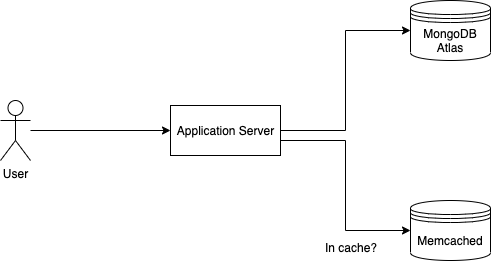

The diagram above was exported from draw.io. Its source (the exported page's mxGraphModel, read from the mxfile embedded in the PNG):
<mxGraphModel dx="946" dy="543" grid="1" gridSize="10" guides="1" tooltips="1" connect="1" arrows="1" fold="1" page="1" pageScale="1" pageWidth="827" pageHeight="1169" math="0" shadow="0">
  <root>
    <mxCell id="0" />
    <mxCell id="1" parent="0" />
    <mxCell id="0hKnpjQuWCD5yPt_K-FY-6" style="edgeStyle=orthogonalEdgeStyle;rounded=0;orthogonalLoop=1;jettySize=auto;html=1;entryX=0;entryY=0.5;entryDx=0;entryDy=0;" edge="1" parent="1" source="0hKnpjQuWCD5yPt_K-FY-2" target="0hKnpjQuWCD5yPt_K-FY-3">
      <mxGeometry relative="1" as="geometry" />
    </mxCell>
    <mxCell id="0hKnpjQuWCD5yPt_K-FY-2" value="User" style="shape=umlActor;verticalLabelPosition=bottom;labelBackgroundColor=#ffffff;verticalAlign=top;html=1;" vertex="1" parent="1">
      <mxGeometry x="80" y="220" width="30" height="60" as="geometry" />
    </mxCell>
    <mxCell id="0hKnpjQuWCD5yPt_K-FY-7" style="edgeStyle=orthogonalEdgeStyle;rounded=0;orthogonalLoop=1;jettySize=auto;html=1;entryX=0;entryY=0.5;entryDx=0;entryDy=0;" edge="1" parent="1" source="0hKnpjQuWCD5yPt_K-FY-3" target="0hKnpjQuWCD5yPt_K-FY-4">
      <mxGeometry relative="1" as="geometry" />
    </mxCell>
    <mxCell id="0hKnpjQuWCD5yPt_K-FY-8" style="edgeStyle=orthogonalEdgeStyle;rounded=0;orthogonalLoop=1;jettySize=auto;html=1;entryX=0;entryY=0.5;entryDx=0;entryDy=0;" edge="1" parent="1" source="0hKnpjQuWCD5yPt_K-FY-3" target="0hKnpjQuWCD5yPt_K-FY-5">
      <mxGeometry relative="1" as="geometry">
        <Array as="points">
          <mxPoint x="425" y="260" />
          <mxPoint x="425" y="350" />
        </Array>
      </mxGeometry>
    </mxCell>
    <mxCell id="0hKnpjQuWCD5yPt_K-FY-3" value="Application Server&lt;br&gt;" style="html=1;" vertex="1" parent="1">
      <mxGeometry x="250" y="225" width="110" height="50" as="geometry" />
    </mxCell>
    <mxCell id="0hKnpjQuWCD5yPt_K-FY-4" value="MongoDB&lt;br&gt;Atlas" style="shape=datastore;whiteSpace=wrap;html=1;" vertex="1" parent="1">
      <mxGeometry x="490" y="120" width="80" height="60" as="geometry" />
    </mxCell>
    <mxCell id="0hKnpjQuWCD5yPt_K-FY-5" value="Memcached&lt;br&gt;" style="shape=datastore;whiteSpace=wrap;html=1;" vertex="1" parent="1">
      <mxGeometry x="490" y="320" width="80" height="60" as="geometry" />
    </mxCell>
    <mxCell id="0hKnpjQuWCD5yPt_K-FY-9" value="In cache?" style="shape=partialRectangle;top=0;left=0;right=0;bottom=0;align=left;verticalAlign=top;fillColor=none;spacingLeft=34;spacingRight=4;overflow=hidden;rotatable=0;points=[[0,0.5],[1,0.5]];portConstraint=eastwest;dropTarget=0;fontSize=12;" vertex="1" parent="1">
      <mxGeometry x="369" y="354" width="101" height="26" as="geometry" />
    </mxCell>
    <mxCell id="0hKnpjQuWCD5yPt_K-FY-10" value="" style="shape=partialRectangle;top=0;left=0;bottom=0;right=0;fillColor=none;align=left;verticalAlign=top;spacingLeft=4;spacingRight=4;overflow=hidden;rotatable=0;points=[];portConstraint=eastwest;part=1;fontSize=12;" vertex="1" connectable="0" parent="0hKnpjQuWCD5yPt_K-FY-9">
      <mxGeometry width="33.666666666666664" height="26" as="geometry" />
    </mxCell>
  </root>
</mxGraphModel>